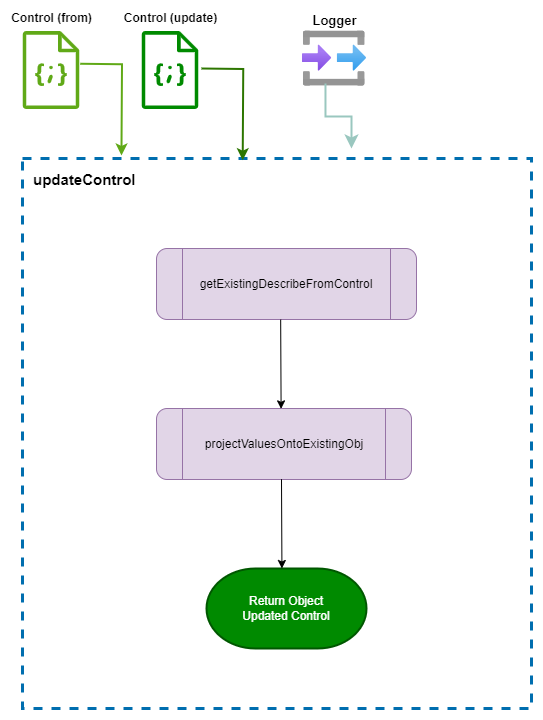

The diagram above was exported from draw.io. Its source (the exported page's mxGraphModel, read from the mxfile embedded in the PNG):
<mxGraphModel dx="1364" dy="820" grid="1" gridSize="10" guides="1" tooltips="1" connect="0" arrows="0" fold="1" page="1" pageScale="1" pageWidth="1100" pageHeight="850" background="#ffffff" math="0" shadow="0">
  <root>
    <mxCell id="nW9FRzAYpVggtK2JrpDq-0" />
    <mxCell id="nW9FRzAYpVggtK2JrpDq-1" parent="nW9FRzAYpVggtK2JrpDq-0" />
    <mxCell id="nW9FRzAYpVggtK2JrpDq-2" value="" style="rounded=0;whiteSpace=wrap;html=1;dashed=1;strokeWidth=3;align=left;verticalAlign=top;strokeColor=#006EAF;fillColor=none;fontColor=#ffffff;" vertex="1" parent="nW9FRzAYpVggtK2JrpDq-1">
      <mxGeometry x="51" y="150" width="509" height="550" as="geometry" />
    </mxCell>
    <mxCell id="nW9FRzAYpVggtK2JrpDq-3" value="&lt;font style=&quot;&quot;&gt;updateControl&lt;/font&gt;" style="text;whiteSpace=wrap;html=1;fontStyle=1;fontSize=15;" vertex="1" parent="nW9FRzAYpVggtK2JrpDq-1">
      <mxGeometry x="60" y="156" width="120" height="20" as="geometry" />
    </mxCell>
    <mxCell id="nW9FRzAYpVggtK2JrpDq-4" value="Return Object&lt;div&gt;Updated Control&lt;/div&gt;" style="strokeWidth=2;html=1;shape=mxgraph.flowchart.terminator;whiteSpace=wrap;fillColor=#008a00;fontColor=#ffffff;strokeColor=#005700;" vertex="1" parent="nW9FRzAYpVggtK2JrpDq-1">
      <mxGeometry x="235" y="560" width="160" height="80" as="geometry" />
    </mxCell>
    <mxCell id="nW9FRzAYpVggtK2JrpDq-5" value="&lt;span style=&quot;text-align: left;&quot;&gt;projectValuesOntoExistingObj&lt;/span&gt;" style="shape=process;whiteSpace=wrap;html=1;backgroundOutline=1;rounded=1;glass=0;shadow=0;fillColor=#e1d5e7;strokeColor=#9673a6;" vertex="1" parent="nW9FRzAYpVggtK2JrpDq-1">
      <mxGeometry x="185" y="400" width="255" height="71" as="geometry" />
    </mxCell>
    <mxCell id="nW9FRzAYpVggtK2JrpDq-6" value="&lt;span style=&quot;text-align: left;&quot;&gt;getExistingDescribeFromControl&lt;/span&gt;" style="shape=process;whiteSpace=wrap;html=1;backgroundOutline=1;rounded=1;glass=0;shadow=0;fillColor=#e1d5e7;strokeColor=#9673a6;" vertex="1" parent="nW9FRzAYpVggtK2JrpDq-1">
      <mxGeometry x="185" y="240" width="260" height="71" as="geometry" />
    </mxCell>
    <mxCell id="nW9FRzAYpVggtK2JrpDq-7" style="edgeStyle=orthogonalEdgeStyle;rounded=0;orthogonalLoop=1;jettySize=auto;html=1;entryX=0.13;entryY=-0.004;entryDx=0;entryDy=0;fontSize=13;entryPerimeter=0;strokeWidth=2;fillColor=#60a917;strokeColor=#60A917;" edge="1" parent="nW9FRzAYpVggtK2JrpDq-1">
      <mxGeometry relative="1" as="geometry">
        <mxPoint x="150" y="147" as="targetPoint" />
        <mxPoint x="108.79999999999995" y="55.299999999999955" as="sourcePoint" />
      </mxGeometry>
    </mxCell>
    <mxCell id="nW9FRzAYpVggtK2JrpDq-13" value="&lt;font style=&quot;font-size: 13px;&quot;&gt;&lt;b&gt;Logger&lt;/b&gt;&lt;/font&gt;" style="image;aspect=fixed;html=1;points=[];align=center;fontSize=12;image=img/lib/azure2/general/Input_Output.svg;labelPosition=center;verticalLabelPosition=top;verticalAlign=bottom;" vertex="1" parent="nW9FRzAYpVggtK2JrpDq-1">
      <mxGeometry x="331" y="22.6" width="64" height="55.00000000000001" as="geometry" />
    </mxCell>
    <mxCell id="nW9FRzAYpVggtK2JrpDq-14" value="" style="edgeStyle=elbowEdgeStyle;elbow=vertical;endArrow=classic;html=1;curved=0;rounded=0;endSize=8;startSize=8;exitX=0.359;exitY=0.953;exitDx=0;exitDy=0;exitPerimeter=0;strokeWidth=2;fillColor=#1ba1e2;strokeColor=#9AC7BF;" edge="1" parent="nW9FRzAYpVggtK2JrpDq-1" source="nW9FRzAYpVggtK2JrpDq-13">
      <mxGeometry width="50" height="50" relative="1" as="geometry">
        <mxPoint x="546" y="77.6" as="sourcePoint" />
        <mxPoint x="380" y="140" as="targetPoint" />
      </mxGeometry>
    </mxCell>
    <mxCell id="nW9FRzAYpVggtK2JrpDq-16" value="" style="endArrow=classic;html=1;rounded=0;entryX=0.504;entryY=0.005;entryDx=0;entryDy=0;entryPerimeter=0;" edge="1" parent="nW9FRzAYpVggtK2JrpDq-1">
      <mxGeometry width="50" height="50" relative="1" as="geometry">
        <mxPoint x="309.17059789355653" y="311" as="sourcePoint" />
        <mxPoint x="309.60000000000014" y="400.35500000000025" as="targetPoint" />
      </mxGeometry>
    </mxCell>
    <mxCell id="ziyuu279zpWUGymxkPHz-1" value="&lt;font style=&quot;color: rgb(0, 0, 0);&quot;&gt;&lt;b&gt;Control (from)&lt;/b&gt;&lt;/font&gt;" style="sketch=0;outlineConnect=0;fontColor=#ffffff;fillColor=#60a917;strokeColor=#2D7600;dashed=0;verticalLabelPosition=top;verticalAlign=bottom;align=center;html=1;fontSize=12;fontStyle=0;aspect=fixed;pointerEvents=1;shape=mxgraph.aws4.json_script;labelPosition=center;spacingTop=0;spacingBottom=4;" vertex="1" parent="nW9FRzAYpVggtK2JrpDq-1">
      <mxGeometry x="51" y="22.6" width="57" height="78" as="geometry" />
    </mxCell>
    <mxCell id="ziyuu279zpWUGymxkPHz-2" value="&lt;font style=&quot;color: rgb(0, 0, 0);&quot;&gt;&lt;b&gt;Control (update)&lt;/b&gt;&lt;/font&gt;" style="sketch=0;outlineConnect=0;fontColor=#ffffff;fillColor=#008a00;strokeColor=#005700;dashed=0;verticalLabelPosition=top;verticalAlign=bottom;align=center;html=1;fontSize=12;fontStyle=0;aspect=fixed;pointerEvents=1;shape=mxgraph.aws4.json_script;labelPosition=center;spacingTop=0;spacingBottom=4;" vertex="1" parent="nW9FRzAYpVggtK2JrpDq-1">
      <mxGeometry x="170" y="22.600000000000023" width="57" height="78" as="geometry" />
    </mxCell>
    <mxCell id="ziyuu279zpWUGymxkPHz-3" style="edgeStyle=orthogonalEdgeStyle;rounded=0;orthogonalLoop=1;jettySize=auto;html=1;entryX=0.13;entryY=-0.004;entryDx=0;entryDy=0;fontSize=13;entryPerimeter=0;strokeWidth=2;fillColor=#60a917;strokeColor=#2D7600;" edge="1" parent="nW9FRzAYpVggtK2JrpDq-1">
      <mxGeometry relative="1" as="geometry">
        <mxPoint x="271.2" y="151.7" as="targetPoint" />
        <mxPoint x="229.99999999999994" y="59.99999999999996" as="sourcePoint" />
      </mxGeometry>
    </mxCell>
    <mxCell id="ziyuu279zpWUGymxkPHz-7" value="" style="endArrow=classic;html=1;rounded=0;entryX=0.504;entryY=0.005;entryDx=0;entryDy=0;entryPerimeter=0;" edge="1" parent="nW9FRzAYpVggtK2JrpDq-1">
      <mxGeometry width="50" height="50" relative="1" as="geometry">
        <mxPoint x="310.0005978935565" y="470.64" as="sourcePoint" />
        <mxPoint x="310.4300000000001" y="559.9950000000002" as="targetPoint" />
      </mxGeometry>
    </mxCell>
  </root>
</mxGraphModel>